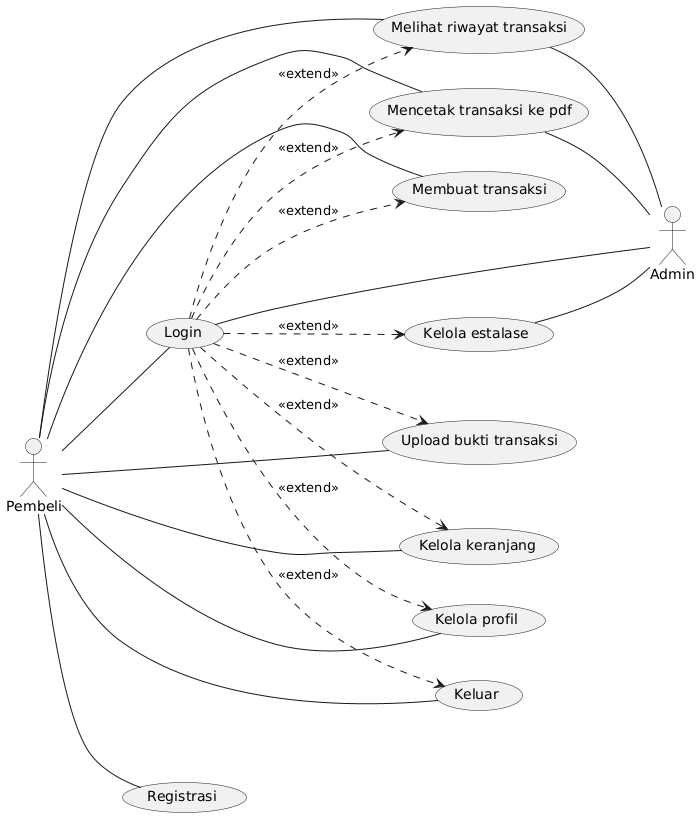

The diagram above was rendered by PlantUML. Its source (embedded in the PNG):
@startuml
left to right direction

actor Pembeli
actor Admin

Pembeli -- (Login)
Pembeli -- (Registrasi)
Pembeli -- (Membuat transaksi)
Pembeli -- (Upload bukti transaksi)
Pembeli -- (Melihat riwayat transaksi)
Pembeli -- (Mencetak transaksi ke pdf)
Pembeli -- (Kelola keranjang)
Pembeli -- (Kelola profil)
Pembeli -- (Keluar)

(Login) -- Admin
(Kelola estalase) -- Admin
(Melihat riwayat transaksi) -- Admin
(Mencetak transaksi ke pdf) -- Admin

(Login) ..> (Membuat transaksi): <<extend>>
(Login) ..> (Upload bukti transaksi): <<extend>>
(Login) ..> (Melihat riwayat transaksi): <<extend>>
(Login) ..> (Mencetak transaksi ke pdf): <<extend>>
(Login) ..> (Kelola keranjang): <<extend>>
(Login) ..> (Kelola profil): <<extend>>
(Login) ..> (Keluar): <<extend>>

(Login) ..> (Kelola estalase): <<extend>>

@enduml